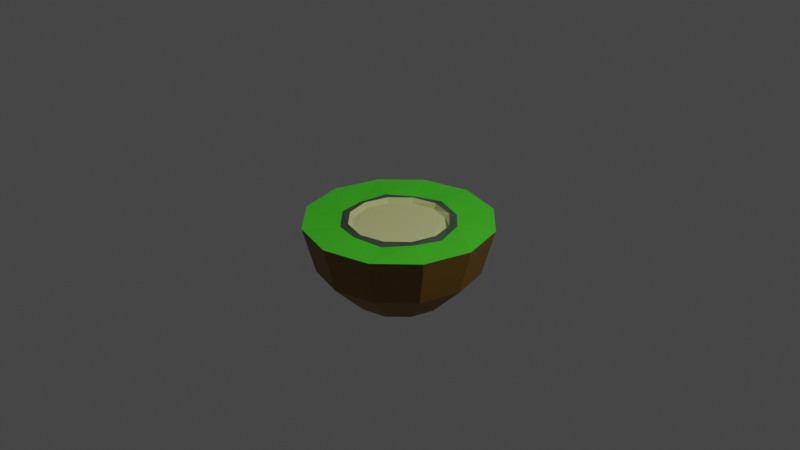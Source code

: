 # Source: kiwi.blend  (saved by Blender 2.80.75; exported with 4.5.12 LTS)
import bpy
from mathutils import Matrix  # noqa: F401  (used for matrix-valued properties, if any)

bpy.ops.wm.read_factory_settings(use_empty=True)
scene = bpy.context.scene
scene.name = 'Scene'

# ---- collections
col_collection = bpy.data.collections.new('Collection'); scene.collection.children.link(col_collection)

# ---- materials (node trees are filled in below, after node groups)
mat_material_001 = bpy.data.materials.new('Material.001')
mat_material_001.use_transparent_shadow = False
mat_material_002 = bpy.data.materials.new('Material.002')
mat_material_002.use_transparent_shadow = False
mat_material_003 = bpy.data.materials.new('Material.003')
mat_material_003.use_transparent_shadow = False
mat_material_004 = bpy.data.materials.new('Material.004')
mat_material_004.use_transparent_shadow = False

# ---- material node trees
mat_material_001.use_nodes = True; mat_material_001.node_tree.nodes.clear()
_N = mat_material_001.node_tree.nodes; _L = mat_material_001.node_tree.links
n0 = _N.new('ShaderNodeOutputMaterial'); n0.name = 'Material Output'; n0.location = (300, 300)
n1 = _N.new('ShaderNodeBsdfPrincipled'); n1.name = 'Principled BSDF'; n1.location = (10, 300)
n1.distribution = 'GGX'
n1.subsurface_method = 'BURLEY'
n1.inputs[0].default_value = (0.2203, 0.116, 0.006133, 1.0)
n1.inputs[3].default_value = 1.45
n1.inputs[27].default_value = (0.0, 0.0, 0.0, 1.0)
n1.inputs[28].default_value = 1.0
_L.new(n1.outputs[0], n0.inputs[0])
n0.is_active_output = True
mat_material_002.use_nodes = True; mat_material_002.node_tree.nodes.clear()
_N = mat_material_002.node_tree.nodes; _L = mat_material_002.node_tree.links
n0 = _N.new('ShaderNodeOutputMaterial'); n0.name = 'Material Output'; n0.location = (300, 300)
n1 = _N.new('ShaderNodeBsdfPrincipled'); n1.name = 'Principled BSDF'; n1.location = (10, 300)
n1.distribution = 'GGX'
n1.subsurface_method = 'BURLEY'
n1.inputs[0].default_value = (0.5537, 0.5926, 0.2506, 1.0)
n1.inputs[2].default_value = 1.0
n1.inputs[3].default_value = 1.45
n1.inputs[27].default_value = (0.0, 0.0, 0.0, 1.0)
n1.inputs[28].default_value = 1.0
_L.new(n1.outputs[0], n0.inputs[0])
n0.is_active_output = True
mat_material_003.use_nodes = True; mat_material_003.node_tree.nodes.clear()
_N = mat_material_003.node_tree.nodes; _L = mat_material_003.node_tree.links
n0 = _N.new('ShaderNodeOutputMaterial'); n0.name = 'Material Output'; n0.location = (300, 300)
n1 = _N.new('ShaderNodeBsdfPrincipled'); n1.name = 'Principled BSDF'; n1.location = (10, 300)
n1.distribution = 'GGX'
n1.subsurface_method = 'BURLEY'
n1.inputs[0].default_value = (0.05541, 0.5705, 0.01444, 1.0)
n1.inputs[2].default_value = 1.0
n1.inputs[3].default_value = 1.45
n1.inputs[27].default_value = (0.0, 0.0, 0.0, 1.0)
n1.inputs[28].default_value = 1.0
_L.new(n1.outputs[0], n0.inputs[0])
n0.is_active_output = True
mat_material_004.use_nodes = True; mat_material_004.node_tree.nodes.clear()
_N = mat_material_004.node_tree.nodes; _L = mat_material_004.node_tree.links
n0 = _N.new('ShaderNodeOutputMaterial'); n0.name = 'Material Output'; n0.location = (300, 300)
n1 = _N.new('ShaderNodeBsdfPrincipled'); n1.name = 'Principled BSDF'; n1.location = (10, 300)
n1.distribution = 'GGX'
n1.subsurface_method = 'BURLEY'
n1.inputs[0].default_value = (0.05008, 0.07658, 0.0494, 1.0)
n1.inputs[3].default_value = 1.45
n1.inputs[27].default_value = (0.0, 0.0, 0.0, 1.0)
n1.inputs[28].default_value = 1.0
_L.new(n1.outputs[0], n0.inputs[0])
n0.is_active_output = True

# ---- world
world_world = bpy.data.worlds.new('World'); scene.world = world_world
world_world.use_nodes = True; world_world.node_tree.nodes.clear()
_N = world_world.node_tree.nodes; _L = world_world.node_tree.links
n0 = _N.new('ShaderNodeOutputWorld'); n0.name = 'World Output'; n0.location = (300, 300)
n1 = _N.new('ShaderNodeBackground'); n1.name = 'Background'; n1.location = (10, 300)
n1.inputs[0].default_value = (0.05088, 0.05088, 0.05088, 1.0)
_L.new(n1.outputs[0], n0.inputs[0])
n0.is_active_output = True
world_world.color = (0.05088, 0.05088, 0.05088)
world_world.use_sun_shadow = False
world_world.sun_shadow_jitter_overblur = 0.0

# ---- cameras
cam_camera = bpy.data.cameras.new('Camera')
cam_camera.clip_end = 100.0
cam_camera.ortho_scale = 7.314

# ---- lights
light_light = bpy.data.lights.new('Light', 'POINT')
light_light.transmission_factor = 0.0
light_light.energy = 1000.0
light_light.shadow_soft_size = 0.1
light_light.shadow_maximum_resolution = 0.006
light_light.use_absolute_resolution = True

# ---- meshes
me_sphere = bpy.data.meshes.new('Sphere')
me_sphere.from_pydata([(0.0, 1.0, -4.371e-08), (0.0, 0.5, -0.866), (-2.384e-10, 0.496, -0.05673), (0.5, 0.866, -4.371e-08), (0.433, 0.75, -0.5), (0.25, 0.433, -0.866), (0.2387, 0.4135, -0.04336), (0.4295, 0.248, -0.05673), (0.4775, 1.569e-07, -0.04336), (0.866, 0.5, -4.371e-08), (0.75, 0.433, -0.5), (0.433, 0.25, -0.866), (0.4295, -0.248, -0.05673), (0.2387, -0.4135, -0.04336), (1.0, 1.394e-07, -4.371e-08), (0.866, 1.394e-07, -0.5), (0.5, 1.692e-07, -0.866), (-2.29e-08, -0.496, -0.05673), (-0.2387, -0.4135, -0.04336), (0.866, -0.5, -4.371e-08), (0.75, -0.433, -0.5), (0.433, -0.25, -0.866), (-0.4295, -0.248, -0.05673), (-0.4775, 1.996e-07, -0.04336), (0.5, -0.866, -4.371e-08), (0.433, -0.75, -0.5), (0.25, -0.433, -0.866), (-0.4295, 0.248, -0.05673), (-0.2387, 0.4135, -0.04336), (-4.57e-08, -1.0, -4.371e-08), (-4.57e-08, -0.866, -0.5), (1.391e-08, -0.5, -0.866), (0.0, 1.51e-07, -1.0), (-0.2633, 0.4561, -4.371e-08), (-0.4561, 0.2633, -4.371e-08), (-0.5, -0.866, -4.371e-08), (-0.433, -0.75, -0.5), (-0.25, -0.433, -0.866), (-0.5267, 2.028e-07, -4.371e-08), (-0.4561, -0.2633, -4.371e-08), (-0.866, -0.5, -4.371e-08), (-0.75, -0.433, -0.5), (-0.433, -0.25, -0.866), (-0.2633, -0.4561, -4.371e-08), (-2.524e-08, -0.5267, -4.371e-08), (-1.0, 2.288e-07, -4.371e-08), (-0.866, 1.99e-07, -0.5), (-0.5, 1.692e-07, -0.866), (0.2633, -0.4561, -4.371e-08), (0.4561, -0.2633, -4.371e-08), (-0.866, 0.5, -4.371e-08), (-0.75, 0.433, -0.5), (-0.433, 0.25, -0.866), (0.5267, 1.557e-07, -4.371e-08), (0.4561, 0.2633, -4.371e-08), (-0.5, 0.866, -4.371e-08), (-0.433, 0.75, -0.5), (-0.25, 0.433, -0.866), (0.2633, 0.4561, -4.371e-08), (-1.176e-09, 0.5267, -4.371e-08), (4.371e-08, 0.866, -0.5), (-0.3042, 0.5269, -0.02326), (-0.3042, -0.5269, -0.02326), (0.3042, 0.5269, -0.02326), (5.397e-10, 0.6084, -4.371e-08), (0.6084, 1.509e-07, -0.02326), (0.3042, -0.5269, -0.02326), (0.5269, -0.3042, -4.371e-08), (0.5269, 0.3042, -4.371e-08), (-0.6084, 2.053e-07, -0.02326), (-0.5269, 0.3042, -4.371e-08), (-2.726e-08, -0.6084, -4.371e-08), (-0.5269, -0.3042, -4.371e-08)], [], [(32, 1, 5), (60, 0, 3, 4), (1, 60, 4, 5), (32, 5, 11), (4, 3, 9, 10), (5, 4, 10, 11), (32, 11, 16), (10, 9, 14, 15), (58, 59, 2, 6), (11, 10, 15, 16), (44, 48, 13, 17), (15, 14, 19, 20), (59, 33, 28, 2), (16, 15, 20, 21), (33, 34, 27, 28), (32, 16, 21), (54, 58, 6, 7), (21, 20, 25, 26), (39, 43, 18, 22), (32, 21, 26), (20, 19, 24, 25), (26, 25, 30, 31), (48, 49, 12, 13), (32, 26, 31), (25, 24, 29, 30), (2, 28, 27, 23, 22, 18, 17, 13, 12, 8, 7, 6), (31, 30, 36, 37), (65, 68, 54, 53), (43, 44, 17, 18), (32, 31, 37), (30, 29, 35, 36), (64, 61, 33, 59), (37, 36, 41, 42), (62, 71, 44, 43), (34, 38, 23, 27), (32, 37, 42), (36, 35, 40, 41), (66, 67, 49, 48), (42, 41, 46, 47), (63, 64, 59, 58), (49, 53, 8, 12), (32, 42, 47), (41, 40, 45, 46), (61, 70, 34, 33), (68, 63, 58, 54), (53, 54, 7, 8), (32, 47, 52), (46, 45, 50, 51), (72, 62, 43, 39), (47, 46, 51, 52), (38, 39, 22, 23), (32, 52, 57), (51, 50, 55, 56), (67, 65, 53, 49), (52, 51, 56, 57), (71, 66, 48, 44), (32, 57, 1), (56, 55, 0, 60), (70, 69, 38, 34), (57, 56, 60, 1), (69, 72, 39, 38), (45, 40, 72, 69), (50, 45, 69, 70), (29, 24, 66, 71), (19, 14, 65, 67), (40, 35, 62, 72), (9, 3, 63, 68), (55, 50, 70, 61), (3, 0, 64, 63), (24, 19, 67, 66), (35, 29, 71, 62), (0, 55, 61, 64), (14, 9, 68, 65)])
me_sphere.polygons.foreach_set('material_index', [0, 0, 0, 0, 0, 0, 0, 0, 1, 0, 1, 0, 1, 0, 1, 0, 1, 0, 1, 0, 0, 0, 1, 0, 0, 1, 0, 3, 1, 0, 0, 3, 0, 3, 1, 0, 0, 3, 0, 3, 1, 0, 0, 3, 3, 1, 0, 0, 3, 0, 1, 0, 0, 3, 0, 3, 0, 0, 3, 0, 3, 2, 2, 2, 2, 2, 2, 2, 2, 2, 2, 2, 2])
_uv = me_sphere.uv_layers.new(name='UVMap')
_uv.uv.foreach_set('vector', [0.7083, 0.0, 0.75, 0.1667, 0.6667, 0.1667, 0.75, 0.3333, 0.75, 0.5, 0.6667, 0.5, 0.6667, 0.3333, 0.75, 0.1667, 0.75, 0.3333, 0.6667, 0.3333, 0.6667, 0.1667, 0.625, 0.0, 0.6667, 0.1667, 0.5833, 0.1667, 0.6667, 0.3333, 0.6667, 0.5, 0.5833, 0.5, 0.5833, 0.3333, 0.6667, 0.1667, 0.6667, 0.3333, 0.5833, 0.3333, 0.5833, 0.1667, 0.5417, 0.0, 0.5833, 0.1667, 0.5, 0.1667, 0.5833, 0.3333, 0.5833, 0.5, 0.5, 0.5, 0.5, 0.3333, 0.6667, 0.5, 0.75, 0.5, 0.75, 0.5, 0.6667, 0.5, 0.5833, 0.1667, 0.5833, 0.3333, 0.5, 0.3333, 0.5, 0.1667, 0.25, 0.5, 0.3333, 0.5, 0.3333, 0.5, 0.25, 0.5, 0.5, 0.3333, 0.5, 0.5, 0.4167, 0.5, 0.4167, 0.3333, 0.75, 0.5, 0.8333, 0.5, 0.8333, 0.5, 0.75, 0.5, 0.5, 0.1667, 0.5, 0.3333, 0.4167, 0.3333, 0.4167, 0.1667, 0.8333, 0.5, 0.9167, 0.5, 0.9167, 0.5, 0.8333, 0.5, 0.4583, 0.0, 0.5, 0.1667, 0.4167, 0.1667, 0.5833, 0.5, 0.6667, 0.5, 0.6667, 0.5, 0.5833, 0.5, 0.4167, 0.1667, 0.4167, 0.3333, 0.3333, 0.3333, 0.3333, 0.1667, 0.08333, 0.5, 0.1667, 0.5, 0.1667, 0.5, 0.08333, 0.5, 0.375, 0.0, 0.4167, 0.1667, 0.3333, 0.1667, 0.4167, 0.3333, 0.4167, 0.5, 0.3333, 0.5, 0.3333, 0.3333, 0.3333, 0.1667, 0.3333, 0.3333, 0.25, 0.3333, 0.25, 0.1667, 0.3333, 0.5, 0.4167, 0.5, 0.4167, 0.5, 0.3333, 0.5, 0.2917, 0.0, 0.3333, 0.1667, 0.25, 0.1667, 0.3333, 0.3333, 0.3333, 0.5, 0.25, 0.5, 0.25, 0.3333, 0.75, 0.5, 0.8333, 0.5, 0.9167, 0.5, 0.0, 0.5, 0.08333, 0.5, 0.1667, 0.5, 0.25, 0.5, 0.3333, 0.5, 0.4167, 0.5, 0.5, 0.5, 0.5833, 0.5, 0.6667, 0.5, 0.25, 0.1667, 0.25, 0.3333, 0.1667, 0.3333, 0.1667, 0.1667, 0.5, 0.5, 0.5833, 0.5, 0.5833, 0.5, 0.5, 0.5, 0.1667, 0.5, 0.25, 0.5, 0.25, 0.5, 0.1667, 0.5, 0.2083, 0.0, 0.25, 0.1667, 0.1667, 0.1667, 0.25, 0.3333, 0.25, 0.5, 0.1667, 0.5, 0.1667, 0.3333, 0.75, 0.5, 0.8333, 0.5, 0.8333, 0.5, 0.75, 0.5, 0.1667, 0.1667, 0.1667, 0.3333, 0.08333, 0.3333, 0.08333, 0.1667, 0.1667, 0.5, 0.25, 0.5, 0.25, 0.5, 0.1667, 0.5, 0.9167, 0.5, 1.0, 0.5, 1.0, 0.5, 0.9167, 0.5, 0.125, 0.0, 0.1667, 0.1667, 0.08333, 0.1667, 0.1667, 0.3333, 0.1667, 0.5, 0.08333, 0.5, 0.08333, 0.3333, 0.3333, 0.5, 0.4167, 0.5, 0.4167, 0.5, 0.3333, 0.5, 0.08333, 0.1667, 0.08333, 0.3333, 0.0, 0.3333, 0.0, 0.1667, 0.6667, 0.5, 0.75, 0.5, 0.75, 0.5, 0.6667, 0.5, 0.4167, 0.5, 0.5, 0.5, 0.5, 0.5, 0.4167, 0.5, 0.04167, 0.0, 0.08333, 0.1667, 0.0, 0.1667, 0.08333, 0.3333, 0.08333, 0.5, 0.0, 0.5, 0.0, 0.3333, 0.8333, 0.5, 0.9167, 0.5, 0.9167, 0.5, 0.8333, 0.5, 0.5833, 0.5, 0.6667, 0.5, 0.6667, 0.5, 0.5833, 0.5, 0.5, 0.5, 0.5833, 0.5, 0.5833, 0.5, 0.5, 0.5, 0.9583, 0.0, 1.0, 0.1667, 0.9167, 0.1667, 1.0, 0.3333, 1.0, 0.5, 0.9167, 0.5, 0.9167, 0.3333, 0.08333, 0.5, 0.1667, 0.5, 0.1667, 0.5, 0.08333, 0.5, 1.0, 0.1667, 1.0, 0.3333, 0.9167, 0.3333, 0.9167, 0.1667, 0.0, 0.5, 0.08333, 0.5, 0.08333, 0.5, 0.0, 0.5, 0.875, 0.0, 0.9167, 0.1667, 0.8333, 0.1667, 0.9167, 0.3333, 0.9167, 0.5, 0.8333, 0.5, 0.8333, 0.3333, 0.4167, 0.5, 0.5, 0.5, 0.5, 0.5, 0.4167, 0.5, 0.9167, 0.1667, 0.9167, 0.3333, 0.8333, 0.3333, 0.8333, 0.1667, 0.25, 0.5, 0.3333, 0.5, 0.3333, 0.5, 0.25, 0.5, 0.7917, 0.0, 0.8333, 0.1667, 0.75, 0.1667, 0.8333, 0.3333, 0.8333, 0.5, 0.75, 0.5, 0.75, 0.3333, 0.9167, 0.5, 1.0, 0.5, 1.0, 0.5, 0.9167, 0.5, 0.8333, 0.1667, 0.8333, 0.3333, 0.75, 0.3333, 0.75, 0.1667, 0.0, 0.5, 0.08333, 0.5, 0.08333, 0.5, 0.0, 0.5, 0.0, 0.5, 0.08333, 0.5, 0.08333, 0.5, 0.0, 0.5, 0.9167, 0.5, 1.0, 0.5, 1.0, 0.5, 0.9167, 0.5, 0.25, 0.5, 0.3333, 0.5, 0.3333, 0.5, 0.25, 0.5, 0.4167, 0.5, 0.5, 0.5, 0.5, 0.5, 0.4167, 0.5, 0.08333, 0.5, 0.1667, 0.5, 0.1667, 0.5, 0.08333, 0.5, 0.5833, 0.5, 0.6667, 0.5, 0.6667, 0.5, 0.5833, 0.5, 0.8333, 0.5, 0.9167, 0.5, 0.9167, 0.5, 0.8333, 0.5, 0.6667, 0.5, 0.75, 0.5, 0.75, 0.5, 0.6667, 0.5, 0.3333, 0.5, 0.4167, 0.5, 0.4167, 0.5, 0.3333, 0.5, 0.1667, 0.5, 0.25, 0.5, 0.25, 0.5, 0.1667, 0.5, 0.75, 0.5, 0.8333, 0.5, 0.8333, 0.5, 0.75, 0.5, 0.5, 0.5, 0.5833, 0.5, 0.5833, 0.5, 0.5, 0.5])
me_sphere.materials.append(mat_material_001)
me_sphere.materials.append(mat_material_002)
me_sphere.materials.append(mat_material_003)
me_sphere.materials.append(mat_material_004)
me_sphere.use_remesh_preserve_volume = False
me_sphere.use_remesh_preserve_attributes = False
me_sphere.use_mirror_vertex_groups = False
me_sphere.update()

# ---- objects
ob_light = bpy.data.objects.new('Light', light_light)
ob_camera = bpy.data.objects.new('Camera', cam_camera)
ob_sphere = bpy.data.objects.new('Sphere', me_sphere)

# ---- transforms, parenting, visibility, modifiers, constraints
ob_light.location = (4.076, 1.005, 5.904)
ob_light.rotation_euler = (0.6503, 0.05522, 1.866)
ob_light.lock_rotations_4d = False
ob_light.empty_display_type = 'ARROWS'
ob_light.color = (0.0, 0.0, 0.0, 0.0)
ob_light.lineart.crease_threshold = 0.0
ob_camera.location = (7.359, -6.926, 4.958)
ob_camera.rotation_euler = (1.109, 0.0, 0.8149)
ob_camera.lock_rotations_4d = False
ob_camera.empty_display_type = 'ARROWS'
ob_camera.color = (0.0, 0.0, 0.0, 0.0)
ob_camera.display_type = 'WIRE'
ob_camera.lineart.crease_threshold = 0.0
ob_sphere.location = (0.0, 0.0, 0.0)
ob_sphere.lineart.crease_threshold = 0.0

# ---- collection membership
col_collection.objects.link(ob_light)
col_collection.objects.link(ob_camera)
col_collection.objects.link(ob_sphere)

# ---- scene / render settings (as saved in the file)
scene.camera = ob_camera
scene.frame_start = 1; scene.frame_end = 250; scene.frame_set(1)
scene.render.engine = 'BLENDER_EEVEE_NEXT'
scene.cycles.use_denoising = False
scene.cycles.samples = 128
scene.cycles.sampling_pattern = 'TABULATED_SOBOL'
scene.cycles.use_adaptive_sampling = False
scene.cycles.use_light_tree = False
scene.view_settings.view_transform = 'Filmic'
bpy.context.view_layer.update()
